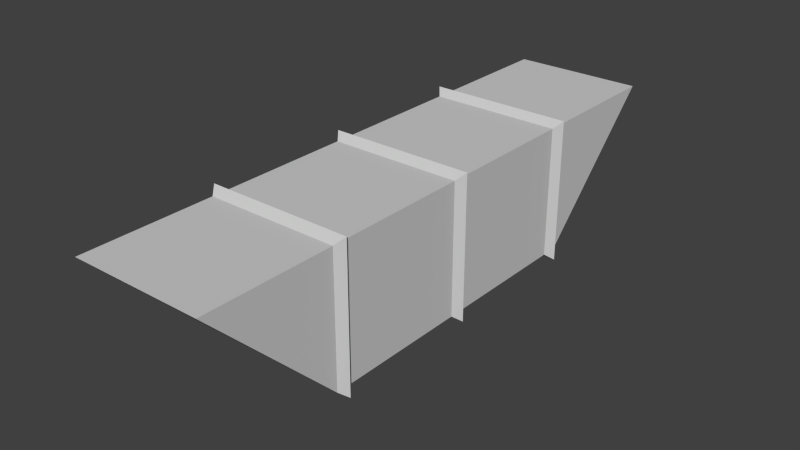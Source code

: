 # Source: airConduit1.blend  (saved by Blender 2.76.0; exported with 4.5.12 LTS)
import bpy
from mathutils import Matrix  # noqa: F401  (used for matrix-valued properties, if any)

bpy.ops.wm.read_factory_settings(use_empty=True)
scene = bpy.context.scene
scene.name = 'Scene'

# ---- collections
col_collection_1 = bpy.data.collections.new('Collection 1'); scene.collection.children.link(col_collection_1)

# ---- materials (node trees are filled in below, after node groups)
mat_material_001 = bpy.data.materials.new('Material.001')
mat_material_001.alpha_threshold = 0.0
mat_material_001.use_transparent_shadow = False
mat_material_001.diffuse_color = (0.6105, 0.6172, 0.6105, 1.0)
mat_material_001.roughness = 0.5

# ---- material node trees

# ---- world
world_world = bpy.data.worlds.new('World'); scene.world = world_world
world_world.color = (0.05088, 0.05088, 0.05088)
world_world.use_sun_shadow = False
world_world.sun_shadow_jitter_overblur = 0.0
world_world.cycles.sampling_method = 'MANUAL'
world_world.cycles.sample_map_resolution = 256

# ---- meshes
me_cube_001 = bpy.data.meshes.new('Cube.001')
me_cube_001.from_pydata([(-1.0, -2.25, 1.0), (-1.0, -0.25, -1.0), (-1.0, -0.25, 1.0), (1.0, -2.25, 1.0), (1.0, -0.25, -1.0), (1.0, -0.25, 1.0), (-1.0, -0.25, -1.0), (-1.0, -0.25, 1.0), (1.0, -0.25, -1.0), (1.0, -0.25, 1.0), (-1.1, -0.125, -1.1), (-1.1, -0.125, 1.1), (1.1, -0.125, -1.1), (1.1, -0.125, 1.1), (-1.0, 0.0, -1.0), (-1.0, 0.0, 1.0), (1.0, 0.0, -1.0), (1.0, 0.0, 1.0), (-1.0, 2.0, -1.0), (-1.0, 2.0, 1.0), (1.0, 2.0, -1.0), (1.0, 2.0, 1.0), (-1.0, 2.0, -1.0), (-1.0, 2.0, 1.0), (1.0, 2.0, -1.0), (1.0, 2.0, 1.0), (-1.1, 2.125, -1.1), (-1.1, 2.125, 1.1), (1.1, 2.125, -1.1), (1.1, 2.125, 1.1), (-1.0, 2.25, -1.0), (-1.0, 2.25, 1.0), (1.0, 2.25, -1.0), (1.0, 2.25, 1.0), (-1.0, 4.25, -1.0), (-1.0, 4.25, 1.0), (1.0, 4.25, -1.0), (1.0, 4.25, 1.0), (-1.1, 4.375, -1.1), (-1.1, 4.375, 1.1), (1.1, 4.375, -1.1), (1.1, 4.375, 1.1), (-1.0, 4.5, -1.0), (-1.0, 4.5, 1.0), (1.0, 4.5, -1.0), (1.0, 4.5, 1.0), (-1.0, 6.5, 1.0), (1.0, 6.5, 1.0)], [], [(2, 5, 9, 7), (3, 5, 2, 0), (0, 1, 4, 3), (0, 2, 1), (8, 6, 10, 12), (5, 4, 8, 9), (1, 2, 7, 6), (4, 1, 6, 8), (12, 10, 14, 16), (6, 7, 11, 10), (7, 9, 13, 11), (9, 8, 12, 13), (16, 14, 18, 20), (10, 11, 15, 14), (11, 13, 17, 15), (13, 12, 16, 17), (20, 18, 22, 24), (14, 15, 19, 18), (15, 17, 21, 19), (17, 16, 20, 21), (24, 22, 26, 28), (18, 19, 23, 22), (19, 21, 25, 23), (21, 20, 24, 25), (28, 26, 30, 32), (22, 23, 27, 26), (23, 25, 29, 27), (25, 24, 28, 29), (32, 30, 34, 36), (26, 27, 31, 30), (27, 29, 33, 31), (29, 28, 32, 33), (36, 34, 38, 40), (30, 31, 35, 34), (31, 33, 37, 35), (33, 32, 36, 37), (40, 38, 42, 44), (34, 35, 39, 38), (35, 37, 41, 39), (37, 36, 40, 41), (44, 42, 46, 47), (38, 39, 43, 42), (39, 41, 45, 43), (41, 40, 44, 45), (43, 45, 47, 46), (42, 43, 46), (5, 3, 4), (45, 44, 47)])
_uv = me_cube_001.uv_layers.new(name='UVMap')
_uv.uv.foreach_set('vector', [0.4167, 0.389, 0.6631, 0.389, 0.6631, 0.3933, 0.4168, 0.3933, 0.5832, 0.2294, 0.7269, 0.3885, 0.4167, 0.3553, 0.564, 0.2362, 0.564, 0.2362, 0.4167, 0.0002501, 0.7357, 0.03997, 0.5832, 0.2294, 0.564, 0.2362, 0.4167, 0.3553, 0.4167, 0.0002501, 0.9621, 0.4629, 0.8057, 0.4638, 0.7899, 0.4451, 0.981, 0.4469, 0.9824, 0.2466, 0.9824, 0.0002501, 0.9867, 0.0002501, 0.9867, 0.2465, 0.9915, 0.0002501, 0.9915, 0.2466, 0.9872, 0.2466, 0.9872, 0.0002876, 0.6631, 0.4077, 0.4167, 0.4077, 0.4167, 0.4034, 0.663, 0.4034, 0.981, 0.4469, 0.7899, 0.4451, 0.7669, 0.4266, 0.9997, 0.4236, 0.8057, 0.4638, 0.8045, 0.6203, 0.7856, 0.6363, 0.7899, 0.4451, 0.8045, 0.6203, 0.9609, 0.6194, 0.9767, 0.6381, 0.7856, 0.6363, 0.9609, 0.6194, 0.9621, 0.4629, 0.981, 0.4469, 0.9767, 0.6381, 0.0002501, 0.0002501, 0.4162, 0.0366, 0.2235, 0.2122, 0.1895, 0.2225, 0.7899, 0.4451, 0.7856, 0.6363, 0.7669, 0.6597, 0.7669, 0.4266, 0.7856, 0.6363, 0.9767, 0.6381, 0.9997, 0.6567, 0.7669, 0.6597, 0.9767, 0.6381, 0.981, 0.4469, 0.9997, 0.4236, 0.9997, 0.6567, 0.6631, 0.4029, 0.4167, 0.4029, 0.4167, 0.3986, 0.663, 0.3986, 0.4162, 0.0366, 0.3968, 0.4231, 0.2313, 0.2319, 0.2235, 0.2122, 0.3968, 0.4231, 0.01128, 0.4231, 0.2077, 0.2435, 0.2313, 0.2319, 0.01128, 0.4231, 0.0002501, 0.0002501, 0.1895, 0.2225, 0.2077, 0.2435, 0.9723, 0.2331, 0.7392, 0.2331, 0.7578, 0.2101, 0.949, 0.2144, 0.9819, 0.0002501, 0.9819, 0.2466, 0.9776, 0.2466, 0.9776, 0.0002876, 0.4167, 0.3938, 0.6631, 0.3938, 0.6631, 0.3981, 0.4168, 0.3981, 0.9728, 0.2466, 0.9728, 0.0002501, 0.9771, 0.0002501, 0.9771, 0.2465, 0.949, 0.2144, 0.7578, 0.2101, 0.7765, 0.1943, 0.933, 0.1955, 0.7392, 0.2331, 0.7362, 0.0002504, 0.7596, 0.01902, 0.7578, 0.2101, 0.7362, 0.0002504, 0.9693, 0.0002501, 0.9508, 0.02333, 0.7596, 0.01902, 0.9693, 0.0002501, 0.9723, 0.2331, 0.949, 0.2144, 0.9508, 0.02333, 0.2315, 0.5967, 0.204, 0.619, 0.0002501, 0.4236, 0.446, 0.4236, 0.7578, 0.2101, 0.7596, 0.01902, 0.7756, 0.03787, 0.7765, 0.1943, 0.7596, 0.01902, 0.9508, 0.02333, 0.9321, 0.03911, 0.7756, 0.03787, 0.9508, 0.02333, 0.949, 0.2144, 0.933, 0.1955, 0.9321, 0.03911, 0.9997, 0.8933, 0.7669, 0.8963, 0.7856, 0.8729, 0.9767, 0.8747, 0.204, 0.619, 0.2224, 0.6363, 0.03656, 0.814, 0.0002501, 0.4236, 0.2224, 0.6363, 0.2473, 0.6222, 0.4217, 0.814, 0.03656, 0.814, 0.2473, 0.6222, 0.2315, 0.5967, 0.446, 0.4236, 0.4217, 0.814, 0.9767, 0.8747, 0.7856, 0.8729, 0.8045, 0.8569, 0.9609, 0.8561, 0.7669, 0.8963, 0.7669, 0.6632, 0.7899, 0.6817, 0.7856, 0.8729, 0.7669, 0.6632, 0.9997, 0.6602, 0.981, 0.6835, 0.7899, 0.6817, 0.9997, 0.6602, 0.9997, 0.8933, 0.9767, 0.8747, 0.981, 0.6835, 0.7664, 0.7722, 0.4465, 0.8038, 0.5996, 0.5717, 0.6187, 0.579, 0.7856, 0.8729, 0.7899, 0.6817, 0.8057, 0.7004, 0.8045, 0.8569, 0.7899, 0.6817, 0.981, 0.6835, 0.9621, 0.6995, 0.8057, 0.7004, 0.981, 0.6835, 0.9767, 0.8747, 0.9609, 0.8561, 0.9621, 0.6995, 0.4555, 0.4489, 0.7664, 0.4236, 0.6187, 0.579, 0.5996, 0.5717, 0.4465, 0.8038, 0.4555, 0.4489, 0.5996, 0.5717, 0.7269, 0.3885, 0.5832, 0.2294, 0.7357, 0.03997, 0.7664, 0.4236, 0.7664, 0.7722, 0.6187, 0.579])
me_cube_001.materials.append(mat_material_001)
me_cube_001.use_remesh_preserve_volume = False
me_cube_001.use_remesh_preserve_attributes = False
me_cube_001.use_mirror_vertex_groups = False
me_cube_001.update()

# ---- objects
ob_airconduit1 = bpy.data.objects.new('airconduit1', me_cube_001)

# ---- transforms, parenting, visibility, modifiers, constraints
ob_airconduit1.location = (0.0, 0.0, 3.6)
ob_airconduit1.scale = (0.4, 0.4, 0.4)
ob_airconduit1.lineart.crease_threshold = 0.0

# ---- collection membership
col_collection_1.objects.link(ob_airconduit1)

# ---- scene / render settings (as saved in the file)
scene.frame_start = 1; scene.frame_end = 250; scene.frame_set(1)
scene.render.engine = 'BLENDER_EEVEE_NEXT'
scene.render.resolution_percentage = 50
scene.render.dither_intensity = 0.0
scene.cycles.use_denoising = False
scene.cycles.samples = 10
scene.cycles.sampling_pattern = 'TABULATED_SOBOL'
scene.cycles.light_sampling_threshold = 0.0
scene.cycles.use_adaptive_sampling = False
scene.cycles.use_light_tree = False
scene.cycles.blur_glossy = 0.0
scene.cycles.pixel_filter_type = 'GAUSSIAN'
scene.cycles.sample_clamp_indirect = 0.0
scene.view_settings.view_transform = 'Standard'
bpy.context.view_layer.update()

# ---- added for rendering (the .blend has no active camera and no usable light): camera, sun
cam_auto = bpy.data.cameras.new('AutoCamera')
cam_auto.lens = 50.0
cam_auto.sensor_width = 36.0
cam_auto.clip_end = 1000.0
ob_auto_camera = bpy.data.objects.new('AutoCamera', cam_auto)
scene.collection.objects.link(ob_auto_camera)
ob_auto_camera.location = (3.43691, -3.27429, 6.34953)
ob_auto_camera.rotation_euler = (1.09748, -7.21219e-08, 0.694738)
scene.camera = ob_auto_camera
light_auto_sun = bpy.data.lights.new('AutoSun', 'SUN')
light_auto_sun.energy = 3.0
light_auto_sun.angle = 0.0523599
ob_auto_sun = bpy.data.objects.new('AutoSun', light_auto_sun)
scene.collection.objects.link(ob_auto_sun)
ob_auto_sun.rotation_euler = (0.872665, 0.174533, 0.523599)
bpy.context.view_layer.update()
